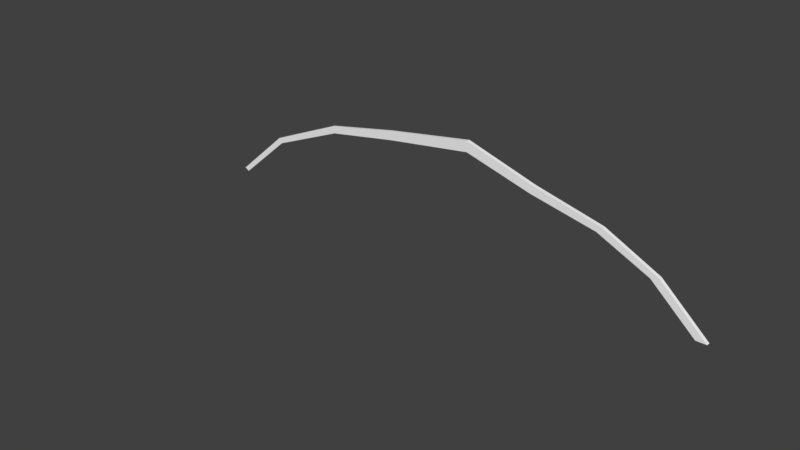 # Source: electricEffect.blend  (saved by Blender 2.77.0; exported with 4.5.12 LTS)
import bpy
from mathutils import Matrix  # noqa: F401  (used for matrix-valued properties, if any)

bpy.ops.wm.read_factory_settings(use_empty=True)
scene = bpy.context.scene
scene.name = 'Scene'

# ---- collections
col_collection_1 = bpy.data.collections.new('Collection 1'); scene.collection.children.link(col_collection_1)

# ---- materials (node trees are filled in below, after node groups)
mat_lightning = bpy.data.materials.new('Lightning')
mat_lightning.alpha_threshold = 0.0
mat_lightning.use_transparent_shadow = False
mat_lightning.diffuse_color = (0.9404, 0.9404, 0.9404, 1.0)
mat_lightning.roughness = 0.5

# ---- material node trees

# ---- world
world_world = bpy.data.worlds.new('World'); scene.world = world_world
world_world.color = (0.05088, 0.05088, 0.05088)
world_world.use_sun_shadow = False
world_world.sun_shadow_jitter_overblur = 0.0
world_world.cycles.sampling_method = 'MANUAL'

# ---- meshes
me_cube_001 = bpy.data.meshes.new('Cube.001')
me_cube_001.from_pydata([(0.01679, -0.0345, -0.05), (-0.1564, -0.0345, 0.05), (0.01679, 0.0345, -0.05), (-0.1564, 0.0345, 0.05), (19.73, -0.069, 0.0), (20.13, -0.069, 0.0), (19.73, 0.069, 0.0), (20.13, 0.069, 0.0), (10.93, 0.069, 4.2), (10.93, 0.069, 3.8), (10.93, -0.069, 4.2), (10.93, -0.069, 3.8), (13.63, 0.069, 3.35), (16.23, 0.069, 2.7), (18.33, 0.069, 1.65), (13.53, -0.069, 3.05), (16.03, -0.069, 2.5), (18.03, -0.069, 1.55), (18.03, 0.069, 1.55), (16.03, 0.069, 2.5), (13.53, 0.069, 3.05), (18.33, -0.069, 1.65), (16.23, -0.069, 2.7), (13.63, -0.069, 3.35), (7.602, 0.06038, 3.338), (4.873, 0.05175, 2.875), (2.045, 0.04312, 1.713), (7.559, -0.06038, 3.662), (4.787, -0.05175, 3.125), (1.915, -0.04312, 1.888), (1.915, 0.04313, 1.887), (4.787, 0.05175, 3.125), (7.559, 0.06038, 3.662), (2.045, -0.04313, 1.712), (4.873, -0.05175, 2.875), (7.602, -0.06038, 3.338)], [], [(1, 3, 2, 0), (14, 7, 6, 18), (7, 5, 4, 6), (29, 1, 0, 33), (17, 18, 6, 4), (29, 30, 3, 1), (23, 12, 8, 10), (35, 24, 9, 11), (23, 10, 11, 15), (32, 8, 9, 24), (5, 21, 17, 4), (21, 22, 16, 17), (22, 23, 15, 16), (5, 7, 14, 21), (21, 14, 13, 22), (22, 13, 12, 23), (11, 9, 20, 15), (15, 20, 19, 16), (16, 19, 18, 17), (8, 12, 20, 9), (12, 13, 19, 20), (13, 14, 18, 19), (3, 30, 26, 2), (30, 31, 25, 26), (31, 32, 24, 25), (0, 2, 26, 33), (33, 26, 25, 34), (34, 25, 24, 35), (10, 8, 32, 27), (27, 32, 31, 28), (28, 31, 30, 29), (10, 27, 35, 11), (27, 28, 34, 35), (28, 29, 33, 34)])
me_cube_001.materials.append(mat_lightning)
me_cube_001.use_remesh_preserve_volume = False
me_cube_001.use_remesh_preserve_attributes = False
me_cube_001.use_mirror_vertex_groups = False
me_cube_001.update()

# ---- objects
ob_bolt1 = bpy.data.objects.new('Bolt1', me_cube_001)

# ---- transforms, parenting, visibility, modifiers, constraints
ob_bolt1.location = (0.0, 0.0, 0.0)
ob_bolt1.lineart.crease_threshold = 0.0

# ---- collection membership
col_collection_1.objects.link(ob_bolt1)

# ---- scene / render settings (as saved in the file)
scene.frame_start = 1; scene.frame_end = 250; scene.frame_set(0)
scene.render.engine = 'BLENDER_EEVEE_NEXT'
scene.render.resolution_percentage = 50
scene.render.dither_intensity = 0.0
scene.cycles.use_denoising = False
scene.cycles.samples = 128
scene.cycles.sampling_pattern = 'TABULATED_SOBOL'
scene.cycles.light_sampling_threshold = 0.0
scene.cycles.use_adaptive_sampling = False
scene.cycles.use_light_tree = False
scene.cycles.blur_glossy = 0.0
scene.cycles.sample_clamp_indirect = 0.0
scene.view_settings.view_transform = 'Standard'
bpy.context.view_layer.update()

# ---- added for rendering (the .blend has no active camera and no usable light): camera, sun
cam_auto = bpy.data.cameras.new('AutoCamera')
cam_auto.lens = 50.0
cam_auto.sensor_width = 36.0
cam_auto.clip_end = 1000.0
ob_auto_camera = bpy.data.objects.new('AutoCamera', cam_auto)
scene.collection.objects.link(ob_auto_camera)
ob_auto_camera.location = (31.0744, -27.7164, 18.5502)
ob_auto_camera.rotation_euler = (1.09748, -7.21219e-08, 0.694738)
scene.camera = ob_auto_camera
light_auto_sun = bpy.data.lights.new('AutoSun', 'SUN')
light_auto_sun.energy = 3.0
light_auto_sun.angle = 0.0523599
ob_auto_sun = bpy.data.objects.new('AutoSun', light_auto_sun)
scene.collection.objects.link(ob_auto_sun)
ob_auto_sun.rotation_euler = (0.872665, 0.174533, 0.523599)
bpy.context.view_layer.update()
